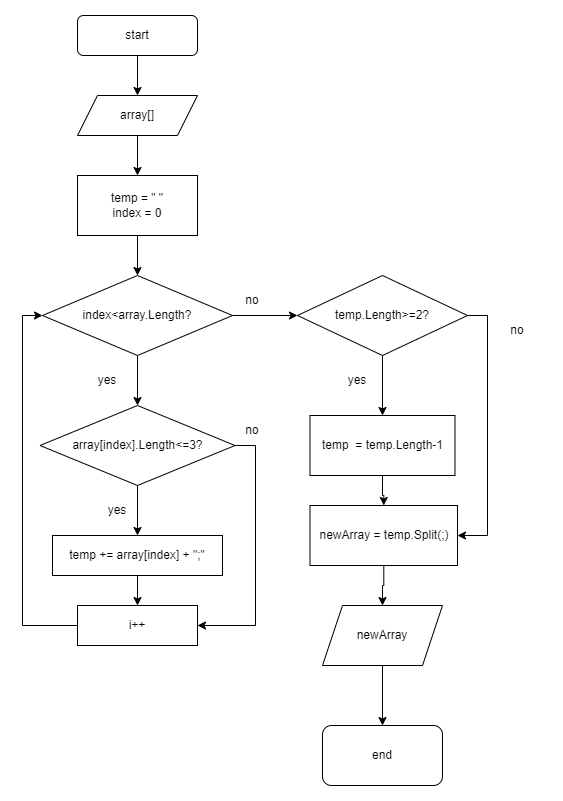

The diagram above was exported from draw.io. Its source (the exported page's mxGraphModel, read from the mxfile embedded in the PNG):
<mxGraphModel dx="1038" dy="579" grid="1" gridSize="10" guides="1" tooltips="1" connect="1" arrows="1" fold="1" page="1" pageScale="1" pageWidth="827" pageHeight="1169" math="0" shadow="0">
  <root>
    <mxCell id="0" />
    <mxCell id="1" parent="0" />
    <mxCell id="TTCB4ztaBGxd3nrBVFpQ-10" style="edgeStyle=orthogonalEdgeStyle;rounded=0;orthogonalLoop=1;jettySize=auto;html=1;entryX=0.5;entryY=0;entryDx=0;entryDy=0;" edge="1" parent="1" source="TTCB4ztaBGxd3nrBVFpQ-1" target="TTCB4ztaBGxd3nrBVFpQ-2">
      <mxGeometry relative="1" as="geometry" />
    </mxCell>
    <mxCell id="TTCB4ztaBGxd3nrBVFpQ-1" value="start" style="rounded=1;whiteSpace=wrap;html=1;" vertex="1" parent="1">
      <mxGeometry x="340" y="40" width="120" height="40" as="geometry" />
    </mxCell>
    <mxCell id="TTCB4ztaBGxd3nrBVFpQ-11" style="edgeStyle=orthogonalEdgeStyle;rounded=0;orthogonalLoop=1;jettySize=auto;html=1;entryX=0.5;entryY=0;entryDx=0;entryDy=0;" edge="1" parent="1" source="TTCB4ztaBGxd3nrBVFpQ-2" target="TTCB4ztaBGxd3nrBVFpQ-3">
      <mxGeometry relative="1" as="geometry" />
    </mxCell>
    <mxCell id="TTCB4ztaBGxd3nrBVFpQ-2" value="array[]" style="shape=parallelogram;perimeter=parallelogramPerimeter;whiteSpace=wrap;html=1;fixedSize=1;" vertex="1" parent="1">
      <mxGeometry x="340" y="120" width="120" height="40" as="geometry" />
    </mxCell>
    <mxCell id="TTCB4ztaBGxd3nrBVFpQ-12" style="edgeStyle=orthogonalEdgeStyle;rounded=0;orthogonalLoop=1;jettySize=auto;html=1;entryX=0.5;entryY=0;entryDx=0;entryDy=0;" edge="1" parent="1" source="TTCB4ztaBGxd3nrBVFpQ-3" target="TTCB4ztaBGxd3nrBVFpQ-4">
      <mxGeometry relative="1" as="geometry" />
    </mxCell>
    <mxCell id="TTCB4ztaBGxd3nrBVFpQ-3" value="temp = &quot; &quot;&lt;br&gt;index = 0" style="rounded=0;whiteSpace=wrap;html=1;" vertex="1" parent="1">
      <mxGeometry x="340" y="200" width="120" height="60" as="geometry" />
    </mxCell>
    <mxCell id="TTCB4ztaBGxd3nrBVFpQ-13" style="edgeStyle=orthogonalEdgeStyle;rounded=0;orthogonalLoop=1;jettySize=auto;html=1;entryX=0.5;entryY=0;entryDx=0;entryDy=0;" edge="1" parent="1" source="TTCB4ztaBGxd3nrBVFpQ-4" target="TTCB4ztaBGxd3nrBVFpQ-5">
      <mxGeometry relative="1" as="geometry" />
    </mxCell>
    <mxCell id="TTCB4ztaBGxd3nrBVFpQ-23" style="edgeStyle=orthogonalEdgeStyle;rounded=0;orthogonalLoop=1;jettySize=auto;html=1;entryX=0;entryY=0.5;entryDx=0;entryDy=0;" edge="1" parent="1" source="TTCB4ztaBGxd3nrBVFpQ-4" target="TTCB4ztaBGxd3nrBVFpQ-22">
      <mxGeometry relative="1" as="geometry" />
    </mxCell>
    <mxCell id="TTCB4ztaBGxd3nrBVFpQ-4" value="index&amp;lt;array.Length?" style="rhombus;whiteSpace=wrap;html=1;" vertex="1" parent="1">
      <mxGeometry x="305" y="300" width="190" height="80" as="geometry" />
    </mxCell>
    <mxCell id="TTCB4ztaBGxd3nrBVFpQ-15" style="edgeStyle=orthogonalEdgeStyle;rounded=0;orthogonalLoop=1;jettySize=auto;html=1;entryX=0.5;entryY=0;entryDx=0;entryDy=0;" edge="1" parent="1" source="TTCB4ztaBGxd3nrBVFpQ-5" target="TTCB4ztaBGxd3nrBVFpQ-6">
      <mxGeometry relative="1" as="geometry" />
    </mxCell>
    <mxCell id="TTCB4ztaBGxd3nrBVFpQ-18" style="edgeStyle=orthogonalEdgeStyle;rounded=0;orthogonalLoop=1;jettySize=auto;html=1;entryX=1;entryY=0.5;entryDx=0;entryDy=0;" edge="1" parent="1" source="TTCB4ztaBGxd3nrBVFpQ-5" target="TTCB4ztaBGxd3nrBVFpQ-7">
      <mxGeometry relative="1" as="geometry">
        <Array as="points">
          <mxPoint x="518" y="470" />
          <mxPoint x="518" y="650" />
        </Array>
      </mxGeometry>
    </mxCell>
    <mxCell id="TTCB4ztaBGxd3nrBVFpQ-5" value="array[index].Length&amp;lt;=3?" style="rhombus;whiteSpace=wrap;html=1;" vertex="1" parent="1">
      <mxGeometry x="302.5" y="430" width="195" height="80" as="geometry" />
    </mxCell>
    <mxCell id="TTCB4ztaBGxd3nrBVFpQ-17" style="edgeStyle=orthogonalEdgeStyle;rounded=0;orthogonalLoop=1;jettySize=auto;html=1;entryX=0.5;entryY=0;entryDx=0;entryDy=0;" edge="1" parent="1" source="TTCB4ztaBGxd3nrBVFpQ-6" target="TTCB4ztaBGxd3nrBVFpQ-7">
      <mxGeometry relative="1" as="geometry" />
    </mxCell>
    <mxCell id="TTCB4ztaBGxd3nrBVFpQ-6" value="temp += array[index] + &quot;;&quot;" style="rounded=0;whiteSpace=wrap;html=1;" vertex="1" parent="1">
      <mxGeometry x="315" y="560" width="170" height="40" as="geometry" />
    </mxCell>
    <mxCell id="TTCB4ztaBGxd3nrBVFpQ-21" style="edgeStyle=orthogonalEdgeStyle;rounded=0;orthogonalLoop=1;jettySize=auto;html=1;entryX=0;entryY=0.5;entryDx=0;entryDy=0;" edge="1" parent="1" source="TTCB4ztaBGxd3nrBVFpQ-7" target="TTCB4ztaBGxd3nrBVFpQ-4">
      <mxGeometry relative="1" as="geometry">
        <Array as="points">
          <mxPoint x="285" y="650" />
          <mxPoint x="285" y="340" />
        </Array>
      </mxGeometry>
    </mxCell>
    <mxCell id="TTCB4ztaBGxd3nrBVFpQ-7" value="i++" style="rounded=0;whiteSpace=wrap;html=1;" vertex="1" parent="1">
      <mxGeometry x="340" y="630" width="120" height="40" as="geometry" />
    </mxCell>
    <mxCell id="TTCB4ztaBGxd3nrBVFpQ-14" value="yes" style="text;html=1;strokeColor=none;fillColor=none;align=center;verticalAlign=middle;whiteSpace=wrap;rounded=0;" vertex="1" parent="1">
      <mxGeometry x="340" y="390" width="60" height="30" as="geometry" />
    </mxCell>
    <mxCell id="TTCB4ztaBGxd3nrBVFpQ-16" value="yes" style="text;html=1;strokeColor=none;fillColor=none;align=center;verticalAlign=middle;whiteSpace=wrap;rounded=0;" vertex="1" parent="1">
      <mxGeometry x="350" y="520" width="60" height="30" as="geometry" />
    </mxCell>
    <mxCell id="TTCB4ztaBGxd3nrBVFpQ-19" value="no" style="text;html=1;strokeColor=none;fillColor=none;align=center;verticalAlign=middle;whiteSpace=wrap;rounded=0;" vertex="1" parent="1">
      <mxGeometry x="485" y="440" width="60" height="30" as="geometry" />
    </mxCell>
    <mxCell id="TTCB4ztaBGxd3nrBVFpQ-28" style="edgeStyle=orthogonalEdgeStyle;rounded=0;orthogonalLoop=1;jettySize=auto;html=1;entryX=0.5;entryY=0;entryDx=0;entryDy=0;" edge="1" parent="1" source="TTCB4ztaBGxd3nrBVFpQ-22" target="TTCB4ztaBGxd3nrBVFpQ-27">
      <mxGeometry relative="1" as="geometry" />
    </mxCell>
    <mxCell id="TTCB4ztaBGxd3nrBVFpQ-32" style="edgeStyle=orthogonalEdgeStyle;rounded=0;orthogonalLoop=1;jettySize=auto;html=1;entryX=1;entryY=0.5;entryDx=0;entryDy=0;" edge="1" parent="1" source="TTCB4ztaBGxd3nrBVFpQ-22" target="TTCB4ztaBGxd3nrBVFpQ-30">
      <mxGeometry relative="1" as="geometry">
        <Array as="points">
          <mxPoint x="750" y="340" />
          <mxPoint x="750" y="560" />
        </Array>
      </mxGeometry>
    </mxCell>
    <mxCell id="TTCB4ztaBGxd3nrBVFpQ-22" value="temp.Length&amp;gt;=2?" style="rhombus;whiteSpace=wrap;html=1;" vertex="1" parent="1">
      <mxGeometry x="560" y="300" width="170" height="80" as="geometry" />
    </mxCell>
    <mxCell id="TTCB4ztaBGxd3nrBVFpQ-24" value="no" style="text;html=1;strokeColor=none;fillColor=none;align=center;verticalAlign=middle;whiteSpace=wrap;rounded=0;" vertex="1" parent="1">
      <mxGeometry x="485" y="310" width="60" height="30" as="geometry" />
    </mxCell>
    <mxCell id="TTCB4ztaBGxd3nrBVFpQ-31" style="edgeStyle=orthogonalEdgeStyle;rounded=0;orthogonalLoop=1;jettySize=auto;html=1;entryX=0.5;entryY=0;entryDx=0;entryDy=0;" edge="1" parent="1" source="TTCB4ztaBGxd3nrBVFpQ-27" target="TTCB4ztaBGxd3nrBVFpQ-30">
      <mxGeometry relative="1" as="geometry" />
    </mxCell>
    <mxCell id="TTCB4ztaBGxd3nrBVFpQ-27" value="temp&amp;nbsp; = temp.Length-1" style="rounded=0;whiteSpace=wrap;html=1;" vertex="1" parent="1">
      <mxGeometry x="572.5" y="440" width="145" height="60" as="geometry" />
    </mxCell>
    <mxCell id="TTCB4ztaBGxd3nrBVFpQ-29" value="yes" style="text;html=1;strokeColor=none;fillColor=none;align=center;verticalAlign=middle;whiteSpace=wrap;rounded=0;" vertex="1" parent="1">
      <mxGeometry x="590" y="390" width="60" height="30" as="geometry" />
    </mxCell>
    <mxCell id="TTCB4ztaBGxd3nrBVFpQ-36" value="" style="edgeStyle=orthogonalEdgeStyle;rounded=0;orthogonalLoop=1;jettySize=auto;html=1;" edge="1" parent="1" source="TTCB4ztaBGxd3nrBVFpQ-30" target="TTCB4ztaBGxd3nrBVFpQ-35">
      <mxGeometry relative="1" as="geometry" />
    </mxCell>
    <mxCell id="TTCB4ztaBGxd3nrBVFpQ-30" value="newArray = temp.Split(;)" style="rounded=0;whiteSpace=wrap;html=1;" vertex="1" parent="1">
      <mxGeometry x="572.5" y="530" width="147.5" height="60" as="geometry" />
    </mxCell>
    <mxCell id="TTCB4ztaBGxd3nrBVFpQ-33" value="no" style="text;html=1;strokeColor=none;fillColor=none;align=center;verticalAlign=middle;whiteSpace=wrap;rounded=0;" vertex="1" parent="1">
      <mxGeometry x="750" y="340" width="60" height="30" as="geometry" />
    </mxCell>
    <mxCell id="TTCB4ztaBGxd3nrBVFpQ-38" style="edgeStyle=orthogonalEdgeStyle;rounded=0;orthogonalLoop=1;jettySize=auto;html=1;entryX=0.5;entryY=0;entryDx=0;entryDy=0;" edge="1" parent="1" source="TTCB4ztaBGxd3nrBVFpQ-35" target="TTCB4ztaBGxd3nrBVFpQ-37">
      <mxGeometry relative="1" as="geometry" />
    </mxCell>
    <mxCell id="TTCB4ztaBGxd3nrBVFpQ-35" value="newArray" style="shape=parallelogram;perimeter=parallelogramPerimeter;whiteSpace=wrap;html=1;fixedSize=1;" vertex="1" parent="1">
      <mxGeometry x="585" y="630" width="120" height="60" as="geometry" />
    </mxCell>
    <mxCell id="TTCB4ztaBGxd3nrBVFpQ-37" value="end" style="rounded=1;whiteSpace=wrap;html=1;" vertex="1" parent="1">
      <mxGeometry x="585" y="750" width="120" height="60" as="geometry" />
    </mxCell>
  </root>
</mxGraphModel>